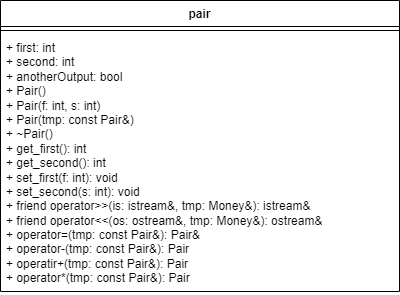

The diagram above was exported from draw.io. Its source (the exported page's mxGraphModel, read from the mxfile embedded in the PNG):
<mxGraphModel dx="312" dy="599" grid="0" gridSize="10" guides="1" tooltips="1" connect="1" arrows="1" fold="1" page="1" pageScale="1" pageWidth="827" pageHeight="1169" background="none" math="0" shadow="0">
  <root>
    <mxCell id="0" />
    <mxCell id="1" parent="0" />
    <mxCell id="_faCGh0A51AjtlDZZGN6-1" value="pair" style="swimlane;fontStyle=1;align=center;verticalAlign=top;childLayout=stackLayout;horizontal=1;startSize=26;horizontalStack=0;resizeParent=1;resizeParentMax=0;resizeLast=0;collapsible=1;marginBottom=0;whiteSpace=wrap;html=1;" vertex="1" parent="1">
      <mxGeometry x="240" y="140" width="399" height="291" as="geometry" />
    </mxCell>
    <mxCell id="_faCGh0A51AjtlDZZGN6-3" value="" style="line;strokeWidth=1;fillColor=none;align=left;verticalAlign=middle;spacingTop=-1;spacingLeft=3;spacingRight=3;rotatable=0;labelPosition=right;points=[];portConstraint=eastwest;strokeColor=inherit;" vertex="1" parent="_faCGh0A51AjtlDZZGN6-1">
      <mxGeometry y="26" width="399" height="8" as="geometry" />
    </mxCell>
    <mxCell id="_faCGh0A51AjtlDZZGN6-4" value="+ first: int&lt;br&gt;+ second: int&lt;br&gt;+ anotherOutput: bool&lt;br&gt;+ Pair()&lt;br&gt;+ Pair(f: int, s: int)&lt;br&gt;+ Pair(tmp: const Pair&amp;amp;)&lt;br&gt;+&amp;nbsp;~Pair()&lt;br&gt;+ get_first(): int&lt;br&gt;+ get_second(): int&lt;br&gt;+ set_first(f: int): void&lt;br&gt;+ set_second(s: int): void&lt;br&gt;+ friend operator&amp;gt;&amp;gt;(is: istream&amp;amp;, tmp: Money&amp;amp;): istream&amp;amp;&lt;br&gt;+ friend operator&amp;lt;&amp;lt;(os: ostream&amp;amp;, tmp: Money&amp;amp;): ostream&amp;amp;&lt;br&gt;+ operator=(tmp: const Pair&amp;amp;): Pair&amp;amp;&lt;br&gt;+ operator-(tmp: const Pair&amp;amp;): Pair&lt;br&gt;+ operatir+(tmp: const Pair&amp;amp;): Pair&lt;br&gt;+ operator*(tmp: const Pair&amp;amp;): Pair" style="text;strokeColor=none;fillColor=none;align=left;verticalAlign=top;spacingLeft=4;spacingRight=4;overflow=hidden;rotatable=0;points=[[0,0.5],[1,0.5]];portConstraint=eastwest;whiteSpace=wrap;html=1;" vertex="1" parent="_faCGh0A51AjtlDZZGN6-1">
      <mxGeometry y="34" width="399" height="257" as="geometry" />
    </mxCell>
  </root>
</mxGraphModel>